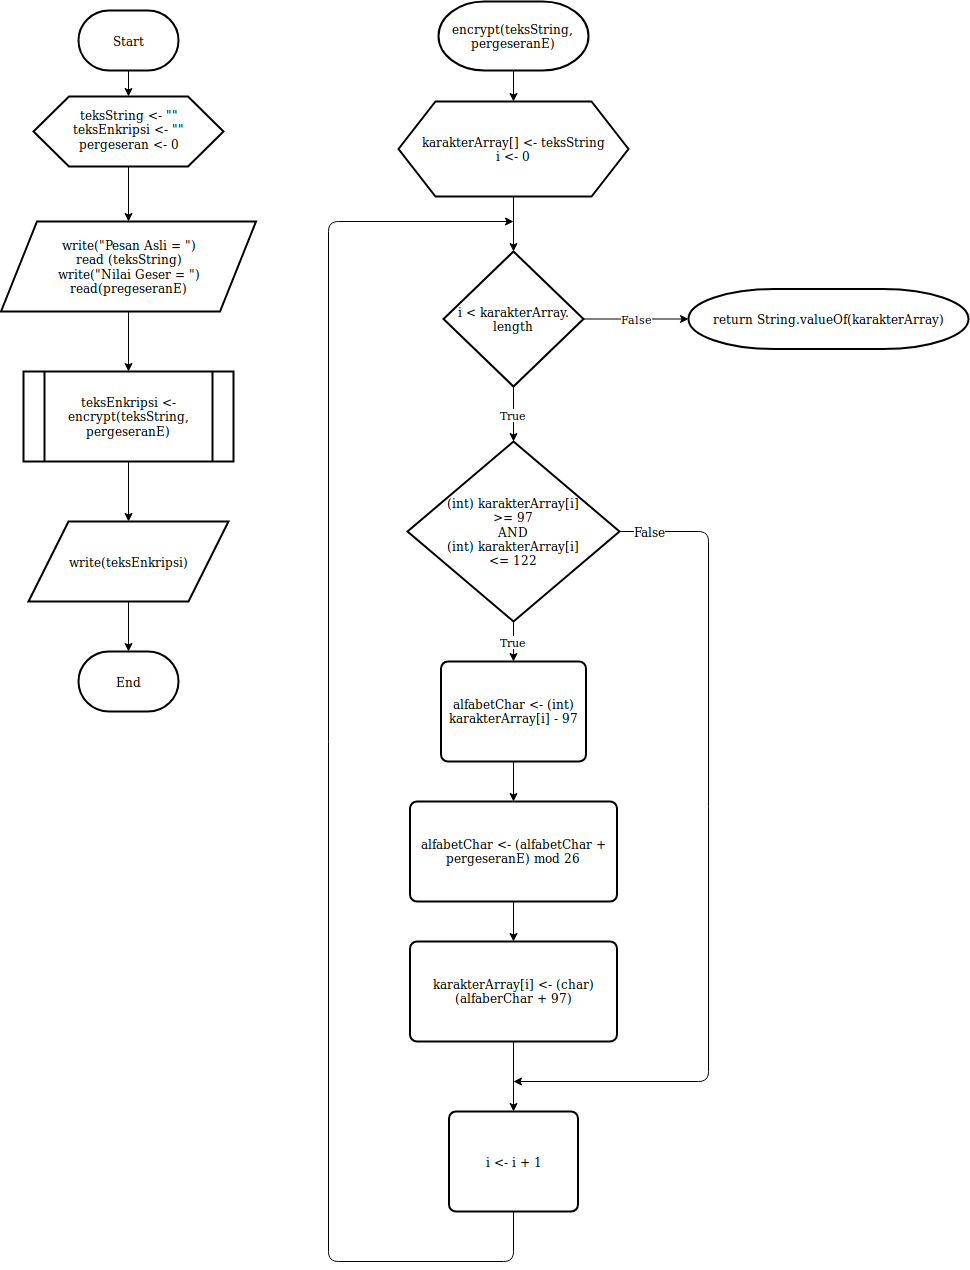

The diagram above was exported from draw.io. Its source (the exported page's mxGraphModel, read from the mxfile embedded in the PNG):
<mxGraphModel dx="840" dy="862" grid="1" gridSize="10" guides="1" tooltips="1" connect="1" arrows="1" fold="1" page="0" pageScale="1" pageWidth="827" pageHeight="1169" math="0" shadow="0">
  <root>
    <mxCell id="0" />
    <mxCell id="1" parent="0" />
    <mxCell id="rnsWX4PvyLIMDWi-zrRD-3" value="" style="edgeStyle=orthogonalEdgeStyle;rounded=0;orthogonalLoop=1;jettySize=auto;html=1;" edge="1" parent="1" source="_IraVbV5FZUAJutsUmSw-1" target="rnsWX4PvyLIMDWi-zrRD-2">
      <mxGeometry relative="1" as="geometry" />
    </mxCell>
    <mxCell id="_IraVbV5FZUAJutsUmSw-1" value="Start" style="strokeWidth=2;html=1;shape=mxgraph.flowchart.terminator;whiteSpace=wrap;" parent="1" vertex="1">
      <mxGeometry x="290" y="9" width="100" height="60" as="geometry" />
    </mxCell>
    <mxCell id="rnsWX4PvyLIMDWi-zrRD-7" value="" style="edgeStyle=orthogonalEdgeStyle;rounded=0;orthogonalLoop=1;jettySize=auto;html=1;" edge="1" parent="1" source="rnsWX4PvyLIMDWi-zrRD-1" target="rnsWX4PvyLIMDWi-zrRD-4">
      <mxGeometry relative="1" as="geometry" />
    </mxCell>
    <mxCell id="rnsWX4PvyLIMDWi-zrRD-1" value="" style="verticalLabelPosition=bottom;verticalAlign=top;html=1;strokeWidth=2;shape=hexagon;perimeter=hexagonPerimeter2;arcSize=6;size=0.18663594470046083;" vertex="1" parent="1">
      <mxGeometry x="245" y="95" width="190" height="70" as="geometry" />
    </mxCell>
    <mxCell id="rnsWX4PvyLIMDWi-zrRD-2" value="&lt;div&gt;teksString &amp;lt;- &quot;&quot;&lt;/div&gt;&lt;div&gt;teksEnkripsi &amp;lt;- &quot;&quot;&lt;br&gt;&lt;/div&gt;&lt;div&gt;pergeseran &amp;lt;- 0&lt;br&gt;&lt;/div&gt;" style="text;html=1;strokeColor=none;fillColor=none;align=center;verticalAlign=middle;whiteSpace=wrap;rounded=0;" vertex="1" parent="1">
      <mxGeometry x="275" y="95" width="130" height="65" as="geometry" />
    </mxCell>
    <mxCell id="rnsWX4PvyLIMDWi-zrRD-9" value="" style="edgeStyle=orthogonalEdgeStyle;rounded=0;orthogonalLoop=1;jettySize=auto;html=1;" edge="1" parent="1" source="rnsWX4PvyLIMDWi-zrRD-4" target="rnsWX4PvyLIMDWi-zrRD-8">
      <mxGeometry relative="1" as="geometry" />
    </mxCell>
    <mxCell id="rnsWX4PvyLIMDWi-zrRD-4" value="&lt;div&gt;write(&quot;Pesan Asli = &quot;)&lt;/div&gt;&lt;div&gt;read (teksString)&lt;/div&gt;&lt;div&gt;write(&quot;Nilai Geser = &quot;)&lt;/div&gt;&lt;div&gt;read(pregeseranE)&lt;br&gt;&lt;/div&gt;" style="shape=parallelogram;perimeter=parallelogramPerimeter;whiteSpace=wrap;html=1;strokeWidth=2;size=0.1411764705882353;" vertex="1" parent="1">
      <mxGeometry x="212.5" y="220" width="255" height="90" as="geometry" />
    </mxCell>
    <mxCell id="rnsWX4PvyLIMDWi-zrRD-11" value="" style="edgeStyle=orthogonalEdgeStyle;rounded=0;orthogonalLoop=1;jettySize=auto;html=1;" edge="1" parent="1" source="rnsWX4PvyLIMDWi-zrRD-8" target="rnsWX4PvyLIMDWi-zrRD-10">
      <mxGeometry relative="1" as="geometry" />
    </mxCell>
    <mxCell id="rnsWX4PvyLIMDWi-zrRD-8" value="teksEnkripsi &amp;lt;- encrypt(teksString, pergeseranE)" style="shape=process;whiteSpace=wrap;html=1;backgroundOutline=1;strokeWidth=2;" vertex="1" parent="1">
      <mxGeometry x="235" y="370" width="210" height="90" as="geometry" />
    </mxCell>
    <mxCell id="rnsWX4PvyLIMDWi-zrRD-13" value="" style="edgeStyle=orthogonalEdgeStyle;rounded=0;orthogonalLoop=1;jettySize=auto;html=1;" edge="1" parent="1" source="rnsWX4PvyLIMDWi-zrRD-10" target="rnsWX4PvyLIMDWi-zrRD-12">
      <mxGeometry relative="1" as="geometry" />
    </mxCell>
    <mxCell id="rnsWX4PvyLIMDWi-zrRD-10" value="write(teksEnkripsi)" style="shape=parallelogram;perimeter=parallelogramPerimeter;whiteSpace=wrap;html=1;strokeWidth=2;" vertex="1" parent="1">
      <mxGeometry x="240" y="520" width="200" height="80" as="geometry" />
    </mxCell>
    <mxCell id="rnsWX4PvyLIMDWi-zrRD-12" value="End" style="strokeWidth=2;html=1;shape=mxgraph.flowchart.terminator;whiteSpace=wrap;" vertex="1" parent="1">
      <mxGeometry x="290" y="650" width="100" height="60" as="geometry" />
    </mxCell>
    <mxCell id="rnsWX4PvyLIMDWi-zrRD-17" value="" style="edgeStyle=orthogonalEdgeStyle;rounded=0;orthogonalLoop=1;jettySize=auto;html=1;" edge="1" parent="1" source="rnsWX4PvyLIMDWi-zrRD-14" target="rnsWX4PvyLIMDWi-zrRD-16">
      <mxGeometry relative="1" as="geometry" />
    </mxCell>
    <mxCell id="rnsWX4PvyLIMDWi-zrRD-14" value="encrypt(teksString, pergeseranE)" style="strokeWidth=2;html=1;shape=mxgraph.flowchart.terminator;whiteSpace=wrap;" vertex="1" parent="1">
      <mxGeometry x="650" width="150" height="69" as="geometry" />
    </mxCell>
    <mxCell id="rnsWX4PvyLIMDWi-zrRD-19" value="" style="edgeStyle=orthogonalEdgeStyle;rounded=0;orthogonalLoop=1;jettySize=auto;html=1;" edge="1" parent="1" source="rnsWX4PvyLIMDWi-zrRD-16" target="rnsWX4PvyLIMDWi-zrRD-18">
      <mxGeometry relative="1" as="geometry" />
    </mxCell>
    <mxCell id="rnsWX4PvyLIMDWi-zrRD-16" value="&lt;div&gt;karakterArray[] &amp;lt;- teksString&lt;/div&gt;&lt;div&gt;i &amp;lt;- 0&lt;br&gt;&lt;/div&gt;" style="shape=hexagon;perimeter=hexagonPerimeter2;whiteSpace=wrap;html=1;strokeWidth=2;size=0.1608695652173913;" vertex="1" parent="1">
      <mxGeometry x="610" y="100" width="230" height="95" as="geometry" />
    </mxCell>
    <mxCell id="rnsWX4PvyLIMDWi-zrRD-23" value="False" style="edgeStyle=orthogonalEdgeStyle;rounded=0;orthogonalLoop=1;jettySize=auto;html=1;" edge="1" parent="1" source="rnsWX4PvyLIMDWi-zrRD-18" target="rnsWX4PvyLIMDWi-zrRD-20">
      <mxGeometry relative="1" as="geometry" />
    </mxCell>
    <mxCell id="rnsWX4PvyLIMDWi-zrRD-25" value="True" style="edgeStyle=orthogonalEdgeStyle;rounded=0;orthogonalLoop=1;jettySize=auto;html=1;" edge="1" parent="1" source="rnsWX4PvyLIMDWi-zrRD-18" target="rnsWX4PvyLIMDWi-zrRD-24">
      <mxGeometry relative="1" as="geometry" />
    </mxCell>
    <mxCell id="rnsWX4PvyLIMDWi-zrRD-18" value="&lt;div&gt;i &amp;lt; karakterArray.&lt;/div&gt;&lt;div&gt;length&lt;/div&gt;" style="rhombus;whiteSpace=wrap;html=1;strokeWidth=2;" vertex="1" parent="1">
      <mxGeometry x="655" y="250" width="140" height="135" as="geometry" />
    </mxCell>
    <mxCell id="rnsWX4PvyLIMDWi-zrRD-28" value="True" style="edgeStyle=orthogonalEdgeStyle;rounded=0;orthogonalLoop=1;jettySize=auto;html=1;" edge="1" parent="1" source="rnsWX4PvyLIMDWi-zrRD-24" target="rnsWX4PvyLIMDWi-zrRD-27">
      <mxGeometry relative="1" as="geometry">
        <mxPoint as="offset" />
      </mxGeometry>
    </mxCell>
    <mxCell id="rnsWX4PvyLIMDWi-zrRD-24" value="&lt;div&gt;(int) karakterArray[i]&lt;/div&gt;&lt;div&gt; &amp;gt;= 97 &lt;br&gt;&lt;/div&gt;&lt;div&gt;AND&lt;/div&gt;&lt;div&gt; (int) karakterArray[i] &lt;br&gt;&lt;/div&gt;&lt;div&gt;&amp;lt;= 122&lt;/div&gt;" style="rhombus;whiteSpace=wrap;html=1;strokeWidth=2;" vertex="1" parent="1">
      <mxGeometry x="619" y="440" width="212" height="180" as="geometry" />
    </mxCell>
    <mxCell id="rnsWX4PvyLIMDWi-zrRD-20" value="return String.valueOf(karakterArray)" style="strokeWidth=2;html=1;shape=mxgraph.flowchart.terminator;whiteSpace=wrap;" vertex="1" parent="1">
      <mxGeometry x="900" y="287.5" width="280" height="60" as="geometry" />
    </mxCell>
    <mxCell id="rnsWX4PvyLIMDWi-zrRD-30" value="" style="edgeStyle=orthogonalEdgeStyle;rounded=0;orthogonalLoop=1;jettySize=auto;html=1;" edge="1" parent="1" source="rnsWX4PvyLIMDWi-zrRD-27" target="rnsWX4PvyLIMDWi-zrRD-29">
      <mxGeometry relative="1" as="geometry" />
    </mxCell>
    <mxCell id="rnsWX4PvyLIMDWi-zrRD-27" value="alfabetChar &amp;lt;- (int) karakterArray[i] - 97" style="rounded=1;whiteSpace=wrap;html=1;absoluteArcSize=1;arcSize=14;strokeWidth=2;" vertex="1" parent="1">
      <mxGeometry x="652.5" y="660" width="145" height="100" as="geometry" />
    </mxCell>
    <mxCell id="rnsWX4PvyLIMDWi-zrRD-32" value="" style="edgeStyle=orthogonalEdgeStyle;rounded=0;orthogonalLoop=1;jettySize=auto;html=1;" edge="1" parent="1" source="rnsWX4PvyLIMDWi-zrRD-29" target="rnsWX4PvyLIMDWi-zrRD-31">
      <mxGeometry relative="1" as="geometry" />
    </mxCell>
    <mxCell id="rnsWX4PvyLIMDWi-zrRD-29" value="alfabetChar &amp;lt;- (alfabetChar + pergeseranE) mod 26" style="rounded=1;whiteSpace=wrap;html=1;absoluteArcSize=1;arcSize=14;strokeWidth=2;" vertex="1" parent="1">
      <mxGeometry x="621.5" y="800" width="207" height="100" as="geometry" />
    </mxCell>
    <mxCell id="rnsWX4PvyLIMDWi-zrRD-34" value="" style="edgeStyle=orthogonalEdgeStyle;rounded=0;orthogonalLoop=1;jettySize=auto;html=1;" edge="1" parent="1" source="rnsWX4PvyLIMDWi-zrRD-31" target="rnsWX4PvyLIMDWi-zrRD-33">
      <mxGeometry relative="1" as="geometry" />
    </mxCell>
    <mxCell id="rnsWX4PvyLIMDWi-zrRD-31" value="karakterArray[i] &amp;lt;- (char) (alfaberChar + 97)" style="rounded=1;whiteSpace=wrap;html=1;absoluteArcSize=1;arcSize=14;strokeWidth=2;" vertex="1" parent="1">
      <mxGeometry x="621.5" y="940" width="207" height="100" as="geometry" />
    </mxCell>
    <mxCell id="rnsWX4PvyLIMDWi-zrRD-33" value="i &amp;lt;- i + 1" style="rounded=1;whiteSpace=wrap;html=1;absoluteArcSize=1;arcSize=14;strokeWidth=2;" vertex="1" parent="1">
      <mxGeometry x="660.5" y="1110" width="129" height="100" as="geometry" />
    </mxCell>
    <mxCell id="rnsWX4PvyLIMDWi-zrRD-35" value="" style="endArrow=classic;html=1;exitX=0.5;exitY=1;exitDx=0;exitDy=0;" edge="1" parent="1" source="rnsWX4PvyLIMDWi-zrRD-33">
      <mxGeometry width="50" height="50" relative="1" as="geometry">
        <mxPoint x="500" y="1180" as="sourcePoint" />
        <mxPoint x="725" y="220" as="targetPoint" />
        <Array as="points">
          <mxPoint x="725" y="1260" />
          <mxPoint x="540" y="1260" />
          <mxPoint x="540" y="220" />
        </Array>
      </mxGeometry>
    </mxCell>
    <mxCell id="rnsWX4PvyLIMDWi-zrRD-36" value="" style="endArrow=classic;html=1;exitX=1;exitY=0.5;exitDx=0;exitDy=0;" edge="1" parent="1" source="rnsWX4PvyLIMDWi-zrRD-24">
      <mxGeometry width="50" height="50" relative="1" as="geometry">
        <mxPoint x="990" y="440" as="sourcePoint" />
        <mxPoint x="725" y="1080" as="targetPoint" />
        <Array as="points">
          <mxPoint x="920" y="530" />
          <mxPoint x="920" y="1080" />
        </Array>
      </mxGeometry>
    </mxCell>
    <mxCell id="rnsWX4PvyLIMDWi-zrRD-37" value="False" style="text;html=1;resizable=0;points=[];align=center;verticalAlign=middle;labelBackgroundColor=#ffffff;" vertex="1" connectable="0" parent="rnsWX4PvyLIMDWi-zrRD-36">
      <mxGeometry x="-0.9281" y="1" relative="1" as="geometry">
        <mxPoint as="offset" />
      </mxGeometry>
    </mxCell>
  </root>
</mxGraphModel>